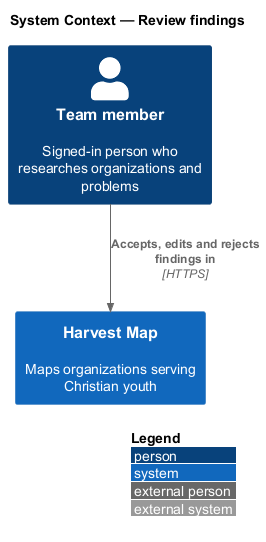

The diagram above was rendered by PlantUML. Its source (embedded in the PNG):
@startuml
!include <C4/C4_Context>
LAYOUT_WITH_LEGEND()
title System Context — Review findings

Person(member, "Team member", "Signed-in person who researches organizations and problems")
System(hm, "Harvest Map", "Maps organizations serving Christian youth")

Rel(member, hm, "Accepts, edits and rejects findings in", "HTTPS")
@enduml